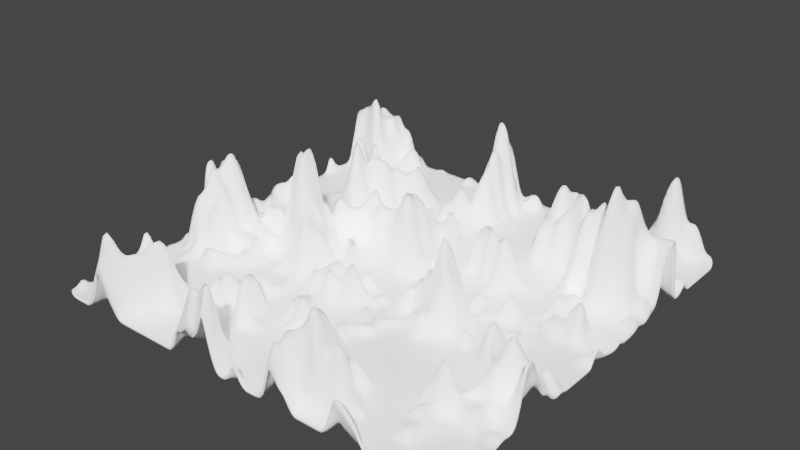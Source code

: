 # Source: landshaft_new.blend  (saved by Blender 3.4.6; exported with 4.5.12 LTS)
import bpy
from mathutils import Matrix  # noqa: F401  (used for matrix-valued properties, if any)

bpy.ops.wm.read_factory_settings(use_empty=True)
scene = bpy.context.scene
scene.name = 'Scene'

# ---- collections
col_collection = bpy.data.collections.new('Collection'); scene.collection.children.link(col_collection)

# ---- materials (node trees are filled in below, after node groups)
mat_x = bpy.data.materials.new('Материал')
mat_x.use_transparent_shadow = False

# ---- node groups
ng_geometry_nodes = bpy.data.node_groups.new('Geometry Nodes', 'GeometryNodeTree')
_s = ng_geometry_nodes.interface.new_socket(name='Geometry', in_out='OUTPUT', socket_type='NodeSocketGeometry')
_s = ng_geometry_nodes.interface.new_socket(name='Мап шума', in_out='OUTPUT', socket_type='NodeSocketFloat')
_s = ng_geometry_nodes.interface.new_socket(name='Мап шума верх', in_out='OUTPUT', socket_type='NodeSocketFloat')
_s = ng_geometry_nodes.interface.new_socket(name='Geometry', in_out='INPUT', socket_type='NodeSocketGeometry')
ng_geometry_nodes.is_modifier = True
_N = ng_geometry_nodes.nodes; _L = ng_geometry_nodes.links
n0 = _N.new('ShaderNodeVectorMath'); n0.name = 'Векторная математика'; n0.location = (191, 18)
n0.operation = 'SCALE'
n1 = _N.new('NodeGroupInput'); n1.name = 'Вход группы'; n1.location = (-912, 159)
n2 = _N.new('ShaderNodeMapRange'); n2.name = 'Отобразить диапазон'; n2.location = (-383, -67)
n2.width = 158
n2.interpolation_type = 'SMOOTHSTEP'
n2.inputs[1].default_value = 0.45
n3 = _N.new('GeometryNodeSetShadeSmooth'); n3.name = 'Set Shade Smooth'; n3.location = (596, 98)
n4 = _N.new('ShaderNodeMath'); n4.name = 'Математика'; n4.location = (-9, -183)
n4.operation = 'MULTIPLY'
n4.inputs[1].default_value = 20.0
n5 = _N.new('GeometryNodeSetPosition'); n5.name = 'Set Position'; n5.location = (411, 114)
n6 = _N.new('ShaderNodeMath'); n6.name = 'Математика.002'; n6.location = (395, -366)
n6.operation = 'LESS_THAN'
n6.inputs[1].default_value = 7.4
n7 = _N.new('ShaderNodeMath'); n7.name = 'Математика.001'; n7.location = (395, -186)
n7.operation = 'GREATER_THAN'
n7.inputs[1].default_value = 1.0
n8 = _N.new('NodeGroupOutput'); n8.name = 'Выход группы'; n8.location = (835, -240)
n9 = _N.new('GeometryNodeSubdivisionSurface'); n9.name = 'Подразделение поверхности'; n9.location = (-711, 220)
n9.width = 199
n9.inputs[1].default_value = 3
n9.inputs[4].default_value = False
n10 = _N.new('GeometryNodeInputNormal'); n10.name = 'Нормаль'; n10.location = (-376, 47)
n10.legacy_corner_normals = True
n11 = _N.new('ShaderNodeTexNoise'); n11.name = 'Текстура шума'; n11.location = (-923, -62)
n11.noise_dimensions = '2D'
n11.inputs[2].default_value = 0.11
n12 = _N.new('ShaderNodeValToRGB'); n12.name = 'Градиентная карта'; n12.location = (-703, -64)
while len(n12.color_ramp.elements) > 1: n12.color_ramp.elements.remove(n12.color_ramp.elements[-1])
n12.color_ramp.elements[0].position = 0.0; n12.color_ramp.elements[0].color = (0.0, 0.0, 0.0, 1.0)
_e = n12.color_ramp.elements.new(1.0); _e.color = (1.0, 1.0, 1.0, 1.0)
_L.new(n3.outputs[0], n8.inputs[0])
_L.new(n0.outputs[0], n5.inputs[3])
_L.new(n4.outputs[0], n0.inputs[3])
_L.new(n10.outputs[0], n0.inputs[0])
_L.new(n1.outputs[0], n9.inputs[0])
_L.new(n5.outputs[0], n3.inputs[0])
_L.new(n2.outputs[0], n4.inputs[0])
_L.new(n4.outputs[0], n7.inputs[0])
_L.new(n4.outputs[0], n6.inputs[0])
_L.new(n6.outputs[0], n8.inputs[2])
_L.new(n7.outputs[0], n8.inputs[1])
_L.new(n9.outputs[0], n5.inputs[0])
_L.new(n12.outputs[0], n2.inputs[0])
_L.new(n11.outputs[0], n12.inputs[0])
n8.is_active_output = True

# ---- material node trees
mat_x.use_nodes = True; mat_x.node_tree.nodes.clear()
_N = mat_x.node_tree.nodes; _L = mat_x.node_tree.links
n0 = _N.new('ShaderNodeAttribute'); n0.name = 'Атрибут.001'; n0.location = (-2691, 964)
n0.attribute_name = 'Map'
n1 = _N.new('ShaderNodeBsdfPrincipled'); n1.name = 'Principled BSDF.002'; n1.location = (-2641, 640)
n1.distribution = 'GGX'
n1.subsurface_method = 'RANDOM_WALK_SKIN'
n1.inputs[0].default_value = (1.0, 1.0, 1.0, 1.0)
n1.inputs[3].default_value = 1.45
n1.inputs[27].default_value = (0.0, 0.0, 0.0, 1.0)
n1.inputs[28].default_value = 1.0
n2 = _N.new('ShaderNodeValToRGB'); n2.name = 'Градиентная карта.001'; n2.location = (-2406, 977)
while len(n2.color_ramp.elements) > 1: n2.color_ramp.elements.remove(n2.color_ramp.elements[-1])
n2.color_ramp.elements[0].position = 0.15; n2.color_ramp.elements[0].color = (0.0, 0.0, 0.0, 1.0)
_e = n2.color_ramp.elements.new(0.3727); _e.color = (1.0, 1.0, 1.0, 1.0)
n3 = _N.new('ShaderNodeMixShader'); n3.name = 'Микс-шейдер.001'; n3.location = (-2011, 747)
n4 = _N.new('ShaderNodeBsdfPrincipled'); n4.name = 'Principled BSDF'; n4.location = (-374, 95)
n4.distribution = 'GGX'
n4.subsurface_method = 'RANDOM_WALK_SKIN'
n4.inputs[3].default_value = 1.45
n4.inputs[27].default_value = (0.0, 0.0, 0.0, 1.0)
n4.inputs[28].default_value = 1.0
n5 = _N.new('ShaderNodeBsdfPrincipled'); n5.name = 'Principled BSDF.001'; n5.location = (-32, 31)
n5.distribution = 'GGX'
n5.subsurface_method = 'RANDOM_WALK_SKIN'
n5.inputs[0].default_value = (0.09765, 0.09135, 0.09919, 1.0)
n5.inputs[3].default_value = 1.45
n5.inputs[27].default_value = (0.0, 0.0, 0.0, 1.0)
n5.inputs[28].default_value = 1.0
n6 = _N.new('ShaderNodeMixShader'); n6.name = 'Микс-шейдер'; n6.location = (1822, 377)
n7 = _N.new('ShaderNodeTexGradient'); n7.name = 'Текстура градиента'; n7.location = (947, 448)
n7.gradient_type = 'EASING'
n8 = _N.new('ShaderNodeBrightContrast'); n8.name = 'Яркость/контраст'; n8.location = (726, 435)
n8.inputs[1].default_value = 1.0
n8.inputs[2].default_value = 4.0
n9 = _N.new('ShaderNodeGamma'); n9.name = 'Гамма'; n9.location = (506, 437)
n9.inputs[1].default_value = 1.5
n10 = _N.new('ShaderNodeAttribute'); n10.name = 'Атрибут'; n10.location = (241, 484)
n10.attribute_name = 'Map'
n11 = _N.new('ShaderNodeValToRGB'); n11.name = 'Градиентная карта'; n11.location = (1176, 549)
while len(n11.color_ramp.elements) > 1: n11.color_ramp.elements.remove(n11.color_ramp.elements[-1])
n11.color_ramp.elements[0].position = 0.2091; n11.color_ramp.elements[0].color = (0.0, 0.0, 0.0, 1.0)
_e = n11.color_ramp.elements.new(0.7682); _e.color = (1.0, 1.0, 1.0, 1.0)
n12 = _N.new('ShaderNodeBsdfPrincipled'); n12.name = 'Principled BSDF.003'; n12.location = (603, -512)
n12.distribution = 'GGX'
n12.subsurface_method = 'RANDOM_WALK_SKIN'
n12.inputs[0].default_value = (0.8701, 0.8701, 0.8701, 1.0)
n12.inputs[3].default_value = 1.45
n12.inputs[27].default_value = (0.0, 0.0, 0.0, 1.0)
n12.inputs[28].default_value = 1.0
n13 = _N.new('ShaderNodeBsdfPrincipled'); n13.name = 'Principled BSDF.004'; n13.location = (945, -576)
n13.distribution = 'GGX'
n13.subsurface_method = 'RANDOM_WALK_SKIN'
n13.inputs[0].default_value = (0.0, 0.0, 0.0, 1.0)
n13.inputs[3].default_value = 1.45
n13.inputs[27].default_value = (0.0, 0.0, 0.0, 1.0)
n13.inputs[28].default_value = 1.0
n14 = _N.new('ShaderNodeTexGradient'); n14.name = 'Текстура градиента.001'; n14.location = (1925, -159)
n14.gradient_type = 'EASING'
n15 = _N.new('ShaderNodeBrightContrast'); n15.name = 'Яркость/контраст.001'; n15.location = (1703, -172)
n15.inputs[1].default_value = 1.0
n15.inputs[2].default_value = 2.0
n16 = _N.new('ShaderNodeGamma'); n16.name = 'Гамма.001'; n16.location = (1483, -170)
n16.inputs[1].default_value = 3.0
n17 = _N.new('ShaderNodeAttribute'); n17.name = 'Атрибут.002'; n17.location = (1218, -122)
n17.attribute_name = 'Map2'
n18 = _N.new('ShaderNodeValToRGB'); n18.name = 'Градиентная карта.002'; n18.location = (2154, -58)
while len(n18.color_ramp.elements) > 1: n18.color_ramp.elements.remove(n18.color_ramp.elements[-1])
n18.color_ramp.elements[0].position = 0.2182; n18.color_ramp.elements[0].color = (0.0, 0.0, 0.0, 1.0)
_e = n18.color_ramp.elements.new(0.7636); _e.color = (1.0, 1.0, 1.0, 1.0)
n19 = _N.new('ShaderNodeAddShader'); n19.name = 'Добавляющий шейдер'; n19.location = (2830, 337)
n20 = _N.new('ShaderNodeOutputMaterial'); n20.name = 'Material Output'; n20.location = (3105, 366)
n21 = _N.new('ShaderNodeMixShader'); n21.name = 'Микс-шейдер.002'; n21.location = (2601, -265)
_L.new(n4.outputs[0], n6.inputs[1])
_L.new(n5.outputs[0], n6.inputs[2])
_L.new(n1.outputs[0], n3.inputs[1])
_L.new(n2.outputs[0], n3.inputs[0])
_L.new(n0.outputs[0], n2.inputs[0])
_L.new(n7.outputs[0], n11.inputs[0])
_L.new(n8.outputs[0], n7.inputs[0])
_L.new(n9.outputs[0], n8.inputs[0])
_L.new(n10.outputs[0], n9.inputs[0])
_L.new(n11.outputs[0], n6.inputs[0])
_L.new(n6.outputs[0], n19.inputs[0])
_L.new(n19.outputs[0], n20.inputs[0])
_L.new(n12.outputs[0], n21.inputs[1])
_L.new(n13.outputs[0], n21.inputs[2])
_L.new(n14.outputs[0], n18.inputs[0])
_L.new(n15.outputs[0], n14.inputs[0])
_L.new(n16.outputs[0], n15.inputs[0])
_L.new(n17.outputs[0], n16.inputs[0])
_L.new(n18.outputs[0], n21.inputs[0])
_L.new(n21.outputs[0], n19.inputs[1])
n20.is_active_output = True

# ---- world
world_world = bpy.data.worlds.new('World'); scene.world = world_world
world_world.use_nodes = True; world_world.node_tree.nodes.clear()
_N = world_world.node_tree.nodes; _L = world_world.node_tree.links
n0 = _N.new('ShaderNodeOutputWorld'); n0.name = 'World Output'; n0.location = (300, 300)
n1 = _N.new('ShaderNodeBackground'); n1.name = 'Background'; n1.location = (10, 300)
n1.inputs[0].default_value = (0.05088, 0.05088, 0.05088, 1.0)
_L.new(n1.outputs[0], n0.inputs[0])
n0.is_active_output = True
world_world.color = (0.05088, 0.05088, 0.05088)
world_world.use_sun_shadow = False
world_world.sun_shadow_jitter_overblur = 0.0

# ---- meshes
me_x = bpy.data.meshes.new('Сетка')
me_x.from_pydata([(-27.71, -27.71, 0.0), (-22.17, -27.71, 0.0), (-16.63, -27.71, 0.0), (-11.08, -27.71, 0.0), (-5.542, -27.71, 0.0), (0.0, -27.71, 0.0), (5.542, -27.71, 0.0), (11.08, -27.71, 0.0), (16.63, -27.71, 0.0), (22.17, -27.71, 0.0), (27.71, -27.71, 0.0), (-27.71, -22.17, 0.0), (-22.17, -22.17, 0.0), (-16.63, -22.17, 0.0), (-11.08, -22.17, 0.0), (-5.542, -22.17, 0.0), (0.0, -22.17, 0.0), (5.542, -22.17, 0.0), (11.08, -22.17, 0.0), (16.63, -22.17, 0.0), (22.17, -22.17, 0.0), (27.71, -22.17, 0.0), (-27.71, -16.63, 0.0), (-22.17, -16.63, 0.0), (-16.63, -16.63, 0.0), (-11.08, -16.63, 0.0), (-5.542, -16.63, 0.0), (0.0, -16.63, 0.0), (5.542, -16.63, 0.0), (11.08, -16.63, 0.0), (16.63, -16.63, 0.0), (22.17, -16.63, 0.0), (27.71, -16.63, 0.0), (-27.71, -11.08, 0.0), (-22.17, -11.08, 0.0), (-16.63, -11.08, 0.0), (-11.08, -11.08, 0.0), (-5.542, -11.08, 0.0), (0.0, -11.08, 0.0), (5.542, -11.08, 0.0), (11.08, -11.08, 0.0), (16.63, -11.08, 0.0), (22.17, -11.08, 0.0), (27.71, -11.08, 0.0), (-27.71, -5.542, 0.0), (-22.17, -5.542, 0.0), (-16.63, -5.542, 0.0), (-11.08, -5.542, 0.0), (-5.542, -5.542, 0.0), (0.0, -5.542, 0.0), (5.542, -5.542, 0.0), (11.08, -5.542, 0.0), (16.63, -5.542, 0.0), (22.17, -5.542, 0.0), (27.71, -5.542, 0.0), (-27.71, 0.0, 0.0), (-22.17, 0.0, 0.0), (-16.63, 0.0, 0.0), (-11.08, 0.0, 0.0), (-5.542, 0.0, 0.0), (0.0, 0.0, 0.0), (5.542, 0.0, 0.0), (11.08, 0.0, 0.0), (16.63, 0.0, 0.0), (22.17, 0.0, 0.0), (27.71, 0.0, 0.0), (-27.71, 5.542, 0.0), (-22.17, 5.542, 0.0), (-16.63, 5.542, 0.0), (-11.08, 5.542, 0.0), (-5.542, 5.542, 0.0), (0.0, 5.542, 0.0), (5.542, 5.542, 0.0), (11.08, 5.542, 0.0), (16.63, 5.542, 0.0), (22.17, 5.542, 0.0), (27.71, 5.542, 0.0), (-27.71, 11.08, 0.0), (-22.17, 11.08, 0.0), (-16.63, 11.08, 0.0), (-11.08, 11.08, 0.0), (-5.542, 11.08, 0.0), (0.0, 11.08, 0.0), (5.542, 11.08, 0.0), (11.08, 11.08, 0.0), (16.63, 11.08, 0.0), (22.17, 11.08, 0.0), (27.71, 11.08, 0.0), (-27.71, 16.63, 0.0), (-22.17, 16.63, 0.0), (-16.63, 16.63, 0.0), (-11.08, 16.63, 0.0), (-5.542, 16.63, 0.0), (0.0, 16.63, 0.0), (5.542, 16.63, 0.0), (11.08, 16.63, 0.0), (16.63, 16.63, 0.0), (22.17, 16.63, 0.0), (27.71, 16.63, 0.0), (-27.71, 22.17, 0.0), (-22.17, 22.17, 0.0), (-16.63, 22.17, 0.0), (-11.08, 22.17, 0.0), (-5.542, 22.17, 0.0), (0.0, 22.17, 0.0), (5.542, 22.17, 0.0), (11.08, 22.17, 0.0), (16.63, 22.17, 0.0), (22.17, 22.17, 0.0), (27.71, 22.17, 0.0), (-27.71, 27.71, 0.0), (-22.17, 27.71, 0.0), (-16.63, 27.71, 0.0), (-11.08, 27.71, 0.0), (-5.542, 27.71, 0.0), (0.0, 27.71, 0.0), (5.542, 27.71, 0.0), (11.08, 27.71, 0.0), (16.63, 27.71, 0.0), (22.17, 27.71, 0.0), (27.71, 27.71, 0.0), (-27.71, 2.771, 0.0), (-22.17, 2.771, 0.0), (-16.63, 2.771, 0.0), (-11.08, 2.771, 0.0), (-5.542, 2.771, 0.0), (0.0, 2.771, 0.0), (5.542, 2.771, 0.0), (11.08, 2.771, 0.0), (16.63, 2.771, 0.0), (22.17, 2.771, 0.0), (27.71, 2.771, 0.0), (-27.71, -2.771, 0.0), (-22.17, -2.771, 0.0), (-16.63, -2.771, 0.0), (-11.08, -2.771, 0.0), (-5.542, -2.771, 0.0), (0.0, -2.771, 0.0), (5.542, -2.771, 0.0), (11.08, -2.771, 0.0), (16.63, -2.771, 0.0), (22.17, -2.771, 0.0), (27.71, -2.771, 0.0), (-27.71, -8.313, 0.0), (-22.17, -8.313, 0.0), (-16.63, -8.313, 0.0), (-11.08, -8.313, 0.0), (-5.542, -8.313, 0.0), (0.0, -8.313, 0.0), (5.542, -8.313, 0.0), (11.08, -8.313, 0.0), (16.63, -8.313, 0.0), (22.17, -8.313, 0.0), (27.71, -8.313, 0.0), (-27.71, -13.86, 0.0), (-22.17, -13.86, 0.0), (-16.63, -13.86, 0.0), (-11.08, -13.86, 0.0), (-5.542, -13.86, 0.0), (0.0, -13.86, 0.0), (5.542, -13.86, 0.0), (11.08, -13.86, 0.0), (16.63, -13.86, 0.0), (22.17, -13.86, 0.0), (27.71, -13.86, 0.0), (-27.71, -19.4, 0.0), (-22.17, -19.4, 0.0), (-16.63, -19.4, 0.0), (-11.08, -19.4, 0.0), (-5.542, -19.4, 0.0), (0.0, -19.4, 0.0), (5.542, -19.4, 0.0), (11.08, -19.4, 0.0), (16.63, -19.4, 0.0), (22.17, -19.4, 0.0), (27.71, -19.4, 0.0), (-27.71, -24.94, 0.0), (-22.17, -24.94, 0.0), (-16.63, -24.94, 0.0), (-11.08, -24.94, 0.0), (-5.542, -24.94, 0.0), (0.0, -24.94, 0.0), (5.542, -24.94, 0.0), (11.08, -24.94, 0.0), (16.63, -24.94, 0.0), (22.17, -24.94, 0.0), (27.71, -24.94, 0.0), (-27.71, 8.313, 0.0), (-22.17, 8.313, 0.0), (-16.63, 8.313, 0.0), (-11.08, 8.313, 0.0), (-5.542, 8.313, 0.0), (0.0, 8.313, 0.0), (5.542, 8.313, 0.0), (11.08, 8.313, 0.0), (16.63, 8.313, 0.0), (22.17, 8.313, 0.0), (27.71, 8.313, 0.0), (-27.71, 13.86, 0.0), (-22.17, 13.86, 0.0), (-16.63, 13.86, 0.0), (-11.08, 13.86, 0.0), (-5.542, 13.86, 0.0), (0.0, 13.86, 0.0), (5.542, 13.86, 0.0), (11.08, 13.86, 0.0), (16.63, 13.86, 0.0), (22.17, 13.86, 0.0), (27.71, 13.86, 0.0), (-27.71, 19.39, 0.0), (-22.17, 19.39, 0.0), (-16.63, 19.39, 0.0), (-11.08, 19.39, 0.0), (-5.542, 19.39, 0.0), (0.0, 19.39, 0.0), (5.542, 19.39, 0.0), (11.08, 19.39, 0.0), (16.63, 19.39, 0.0), (22.17, 19.39, 0.0), (27.71, 19.39, 0.0), (-27.71, 24.94, 0.0), (-22.17, 24.94, 0.0), (-16.63, 24.94, 0.0), (-11.08, 24.94, 0.0), (-5.542, 24.94, 0.0), (0.0, 24.94, 0.0), (5.542, 24.94, 0.0), (11.08, 24.94, 0.0), (16.63, 24.94, 0.0), (22.17, 24.94, 0.0), (27.71, 24.94, 0.0), (24.94, -27.71, 0.0), (24.94, -22.17, 0.0), (24.94, -16.63, 0.0), (24.94, -11.08, 0.0), (24.94, -5.542, 0.0), (24.94, 0.0, 0.0), (24.94, 5.542, 0.0), (24.94, 11.08, 0.0), (24.94, 16.63, 0.0), (24.94, 22.17, 0.0), (24.94, 27.71, 0.0), (24.94, 2.771, 0.0), (24.94, -2.771, 0.0), (24.94, -8.313, 0.0), (24.94, -13.86, 0.0), (24.94, -19.4, 0.0), (24.94, -24.94, 0.0), (24.94, 8.313, 0.0), (24.94, 13.86, 0.0), (24.94, 19.39, 0.0), (24.94, 24.94, 0.0), (19.4, -27.71, 0.0), (19.4, -22.17, 0.0), (19.4, -16.63, 0.0), (19.4, -11.08, 0.0), (19.4, -5.542, 0.0), (19.4, 0.0, 0.0), (19.4, 5.542, 0.0), (19.4, 11.08, 0.0), (19.4, 16.63, 0.0), (19.4, 22.17, 0.0), (19.4, 27.71, 0.0), (19.4, 2.771, 0.0), (19.4, -2.771, 0.0), (19.4, -8.313, 0.0), (19.4, -13.86, 0.0), (19.4, -19.4, 0.0), (19.4, -24.94, 0.0), (19.4, 8.313, 0.0), (19.4, 13.86, 0.0), (19.4, 19.39, 0.0), (19.4, 24.94, 0.0), (13.86, -27.71, 0.0), (13.86, -22.17, 0.0), (13.86, -16.63, 0.0), (13.86, -11.08, 0.0), (13.86, -5.542, 0.0), (13.86, 0.0, 0.0), (13.86, 5.542, 0.0), (13.86, 11.08, 0.0), (13.86, 16.63, 0.0), (13.86, 22.17, 0.0), (13.86, 27.71, 0.0), (13.86, 2.771, 0.0), (13.86, -2.771, 0.0), (13.86, -8.313, 0.0), (13.86, -13.86, 0.0), (13.86, -19.4, 0.0), (13.86, -24.94, 0.0), (13.86, 8.313, 0.0), (13.86, 13.86, 0.0), (13.86, 19.39, 0.0), (13.86, 24.94, 0.0), (8.313, -27.71, 0.0), (8.313, -22.17, 0.0), (8.313, -16.63, 0.0), (8.313, -11.08, 0.0), (8.313, -5.542, 0.0), (8.313, 0.0, 0.0), (8.313, 5.542, 0.0), (8.313, 11.08, 0.0), (8.313, 16.63, 0.0), (8.313, 22.17, 0.0), (8.313, 27.71, 0.0), (8.313, 2.771, 0.0), (8.313, -2.771, 0.0), (8.313, -8.313, 0.0), (8.313, -13.86, 0.0), (8.313, -19.4, 0.0), (8.313, -24.94, 0.0), (8.313, 8.313, 0.0), (8.313, 13.86, 0.0), (8.313, 19.39, 0.0), (8.313, 24.94, 0.0), (2.771, -27.71, 0.0), (2.771, -22.17, 0.0), (2.771, -16.63, 0.0), (2.771, -11.08, 0.0), (2.771, -5.542, 0.0), (2.771, 0.0, 0.0), (2.771, 5.542, 0.0), (2.771, 11.08, 0.0), (2.771, 16.63, 0.0), (2.771, 22.17, 0.0), (2.771, 27.71, 0.0), (2.771, 2.771, 0.0), (2.771, -2.771, 0.0), (2.771, -8.313, 0.0), (2.771, -13.86, 0.0), (2.771, -19.4, 0.0), (2.771, -24.94, 0.0), (2.771, 8.313, 0.0), (2.771, 13.86, 0.0), (2.771, 19.39, 0.0), (2.771, 24.94, 0.0), (-2.685, -27.71, 0.0), (-2.685, -22.17, 0.0), (-2.685, -16.63, 0.0), (-2.685, -11.08, 0.0), (-2.685, -5.542, 0.0), (-2.685, 0.0, 0.0), (-2.685, 5.542, 0.0), (-2.685, 11.08, 0.0), (-2.685, 16.63, 0.0), (-2.685, 22.17, 0.0), (-2.685, 27.71, 0.0), (-2.685, 2.771, 0.0), (-2.685, -2.771, 0.0), (-2.685, -8.313, 0.0), (-2.685, -13.86, 0.0), (-2.685, -19.4, 0.0), (-2.685, -24.94, 0.0), (-2.685, 8.313, 0.0), (-2.685, 13.86, 0.0), (-2.685, 19.39, 0.0), (-2.685, 24.94, 0.0), (-8.313, -27.71, 0.0), (-8.313, -22.17, 0.0), (-8.313, -16.63, 0.0), (-8.313, -11.08, 0.0), (-8.313, -5.542, 0.0), (-8.313, 0.0, 0.0), (-8.313, 5.542, 0.0), (-8.313, 11.08, 0.0), (-8.313, 16.63, 0.0), (-8.313, 22.17, 0.0), (-8.313, 27.71, 0.0), (-8.313, 2.771, 0.0), (-8.313, -2.771, 0.0), (-8.313, -8.313, 0.0), (-8.313, -13.86, 0.0), (-8.313, -19.4, 0.0), (-8.313, -24.94, 0.0), (-8.313, 8.313, 0.0), (-8.313, 13.86, 0.0), (-8.313, 19.39, 0.0), (-8.313, 24.94, 0.0), (-13.86, -27.71, 0.0), (-13.86, -22.17, 0.0), (-13.86, -16.63, 0.0), (-13.86, -11.08, 0.0), (-13.86, -5.542, 0.0), (-13.86, 0.0, 0.0), (-13.86, 5.542, 0.0), (-13.86, 11.08, 0.0), (-13.86, 16.63, 0.0), (-13.86, 22.17, 0.0), (-13.86, 27.71, 0.0), (-13.86, 2.771, 0.0), (-13.86, -2.771, 0.0), (-13.86, -8.313, 0.0), (-13.86, -13.86, 0.0), (-13.86, -19.4, 0.0), (-13.86, -24.94, 0.0), (-13.86, 8.313, 0.0), (-13.86, 13.86, 0.0), (-13.86, 19.39, 0.0), (-13.86, 24.94, 0.0), (-19.4, -27.71, 0.0), (-19.4, -22.17, 0.0), (-19.4, -16.63, 0.0), (-19.4, -11.08, 0.0), (-19.4, -5.542, 0.0), (-19.4, 0.0, 0.0), (-19.4, 5.542, 0.0), (-19.4, 11.08, 0.0), (-19.4, 16.63, 0.0), (-19.4, 22.17, 0.0), (-19.4, 27.71, 0.0), (-19.4, 2.771, 0.0), (-19.4, -2.771, 0.0), (-19.4, -8.313, 0.0), (-19.4, -13.86, 0.0), (-19.4, -19.4, 0.0), (-19.4, -24.94, 0.0), (-19.4, 8.313, 0.0), (-19.4, 13.86, 0.0), (-19.4, 19.39, 0.0), (-19.4, 24.94, 0.0), (-24.94, -27.71, 0.0), (-24.94, -22.17, 0.0), (-24.94, -16.63, 0.0), (-24.94, -11.08, 0.0), (-24.94, -5.542, 0.0), (-24.94, 0.0, 0.0), (-24.94, 5.542, 0.0), (-24.94, 11.08, 0.0), (-24.94, 16.63, 0.0), (-24.94, 22.17, 0.0), (-24.94, 27.71, 0.0), (-24.94, 2.771, 0.0), (-24.94, -2.771, 0.0), (-24.94, -8.313, 0.0), (-24.94, -13.86, 0.0), (-24.94, -19.4, 0.0), (-24.94, -24.94, 0.0), (-24.94, 8.313, 0.0), (-24.94, 13.86, 0.0), (-24.94, 19.39, 0.0), (-24.94, 24.94, 0.0)], [], [(436, 177, 12, 421), (415, 178, 13, 400), (394, 179, 14, 379), (373, 180, 15, 358), (352, 181, 16, 337), (331, 182, 17, 316), (310, 183, 18, 295), (289, 184, 19, 274), (268, 185, 20, 253), (247, 186, 21, 232), (435, 166, 23, 422), (414, 167, 24, 401), (393, 168, 25, 380), (372, 169, 26, 359), (351, 170, 27, 338), (330, 171, 28, 317), (309, 172, 29, 296), (288, 173, 30, 275), (267, 174, 31, 254), (246, 175, 32, 233), (434, 155, 34, 423), (413, 156, 35, 402), (392, 157, 36, 381), (371, 158, 37, 360), (350, 159, 38, 339), (329, 160, 39, 318), (308, 161, 40, 297), (287, 162, 41, 276), (266, 163, 42, 255), (245, 164, 43, 234), (433, 144, 45, 424), (412, 145, 46, 403), (391, 146, 47, 382), (370, 147, 48, 361), (349, 148, 49, 340), (328, 149, 50, 319), (307, 150, 51, 298), (286, 151, 52, 277), (265, 152, 53, 256), (244, 153, 54, 235), (432, 133, 56, 425), (411, 134, 57, 404), (390, 135, 58, 383), (369, 136, 59, 362), (348, 137, 60, 341), (327, 138, 61, 320), (306, 139, 62, 299), (285, 140, 63, 278), (264, 141, 64, 257), (243, 142, 65, 236), (431, 122, 67, 426), (410, 123, 68, 405), (389, 124, 69, 384), (368, 125, 70, 363), (347, 126, 71, 342), (326, 127, 72, 321), (305, 128, 73, 300), (284, 129, 74, 279), (263, 130, 75, 258), (242, 131, 76, 237), (437, 188, 78, 427), (416, 189, 79, 406), (395, 190, 80, 385), (374, 191, 81, 364), (353, 192, 82, 343), (332, 193, 83, 322), (311, 194, 84, 301), (290, 195, 85, 280), (269, 196, 86, 259), (248, 197, 87, 238), (438, 199, 89, 428), (417, 200, 90, 407), (396, 201, 91, 386), (375, 202, 92, 365), (354, 203, 93, 344), (333, 204, 94, 323), (312, 205, 95, 302), (291, 206, 96, 281), (270, 207, 97, 260), (249, 208, 98, 239), (439, 210, 100, 429), (418, 211, 101, 408), (397, 212, 102, 387), (376, 213, 103, 366), (355, 214, 104, 345), (334, 215, 105, 324), (313, 216, 106, 303), (292, 217, 107, 282), (271, 218, 108, 261), (250, 219, 109, 240), (440, 221, 111, 430), (419, 222, 112, 409), (398, 223, 113, 388), (377, 224, 114, 367), (356, 225, 115, 346), (335, 226, 116, 325), (314, 227, 117, 304), (293, 228, 118, 283), (272, 229, 119, 262), (251, 230, 120, 241), (236, 65, 131, 242), (257, 64, 130, 263), (278, 63, 129, 284), (299, 62, 128, 305), (320, 61, 127, 326), (341, 60, 126, 347), (362, 59, 125, 368), (383, 58, 124, 389), (404, 57, 123, 410), (425, 56, 122, 431), (235, 54, 142, 243), (256, 53, 141, 264), (277, 52, 140, 285), (298, 51, 139, 306), (319, 50, 138, 327), (340, 49, 137, 348), (361, 48, 136, 369), (382, 47, 135, 390), (403, 46, 134, 411), (424, 45, 133, 432), (234, 43, 153, 244), (255, 42, 152, 265), (276, 41, 151, 286), (297, 40, 150, 307), (318, 39, 149, 328), (339, 38, 148, 349), (360, 37, 147, 370), (381, 36, 146, 391), (402, 35, 145, 412), (423, 34, 144, 433), (233, 32, 164, 245), (254, 31, 163, 266), (275, 30, 162, 287), (296, 29, 161, 308), (317, 28, 160, 329), (338, 27, 159, 350), (359, 26, 158, 371), (380, 25, 157, 392), (401, 24, 156, 413), (422, 23, 155, 434), (232, 21, 175, 246), (253, 20, 174, 267), (274, 19, 173, 288), (295, 18, 172, 309), (316, 17, 171, 330), (337, 16, 170, 351), (358, 15, 169, 372), (379, 14, 168, 393), (400, 13, 167, 414), (421, 12, 166, 435), (231, 10, 186, 247), (252, 9, 185, 268), (273, 8, 184, 289), (294, 7, 183, 310), (315, 6, 182, 331), (336, 5, 181, 352), (357, 4, 180, 373), (378, 3, 179, 394), (399, 2, 178, 415), (420, 1, 177, 436), (237, 76, 197, 248), (258, 75, 196, 269), (279, 74, 195, 290), (300, 73, 194, 311), (321, 72, 193, 332), (342, 71, 192, 353), (363, 70, 191, 374), (384, 69, 190, 395), (405, 68, 189, 416), (426, 67, 188, 437), (238, 87, 208, 249), (259, 86, 207, 270), (280, 85, 206, 291), (301, 84, 205, 312), (322, 83, 204, 333), (343, 82, 203, 354), (364, 81, 202, 375), (385, 80, 201, 396), (406, 79, 200, 417), (427, 78, 199, 438), (239, 98, 219, 250), (260, 97, 218, 271), (281, 96, 217, 292), (302, 95, 216, 313), (323, 94, 215, 334), (344, 93, 214, 355), (365, 92, 213, 376), (386, 91, 212, 397), (407, 90, 211, 418), (428, 89, 210, 439), (240, 109, 230, 251), (261, 108, 229, 272), (282, 107, 228, 293), (303, 106, 227, 314), (324, 105, 226, 335), (345, 104, 225, 356), (366, 103, 224, 377), (387, 102, 223, 398), (408, 101, 222, 419), (429, 100, 221, 440), (108, 240, 251, 229), (97, 239, 250, 218), (86, 238, 249, 207), (75, 237, 248, 196), (9, 231, 247, 185), (20, 232, 246, 174), (31, 233, 245, 163), (42, 234, 244, 152), (53, 235, 243, 141), (64, 236, 242, 130), (229, 251, 241, 119), (218, 250, 240, 108), (207, 249, 239, 97), (196, 248, 238, 86), (130, 242, 237, 75), (141, 243, 236, 64), (152, 244, 235, 53), (163, 245, 234, 42), (174, 246, 233, 31), (185, 247, 232, 20), (107, 261, 272, 228), (96, 260, 271, 217), (85, 259, 270, 206), (74, 258, 269, 195), (8, 252, 268, 184), (19, 253, 267, 173), (30, 254, 266, 162), (41, 255, 265, 151), (52, 256, 264, 140), (63, 257, 263, 129), (228, 272, 262, 118), (217, 271, 261, 107), (206, 270, 260, 96), (195, 269, 259, 85), (129, 263, 258, 74), (140, 264, 257, 63), (151, 265, 256, 52), (162, 266, 255, 41), (173, 267, 254, 30), (184, 268, 253, 19), (106, 282, 293, 227), (95, 281, 292, 216), (84, 280, 291, 205), (73, 279, 290, 194), (7, 273, 289, 183), (18, 274, 288, 172), (29, 275, 287, 161), (40, 276, 286, 150), (51, 277, 285, 139), (62, 278, 284, 128), (227, 293, 283, 117), (216, 292, 282, 106), (205, 291, 281, 95), (194, 290, 280, 84), (128, 284, 279, 73), (139, 285, 278, 62), (150, 286, 277, 51), (161, 287, 276, 40), (172, 288, 275, 29), (183, 289, 274, 18), (105, 303, 314, 226), (94, 302, 313, 215), (83, 301, 312, 204), (72, 300, 311, 193), (6, 294, 310, 182), (17, 295, 309, 171), (28, 296, 308, 160), (39, 297, 307, 149), (50, 298, 306, 138), (61, 299, 305, 127), (226, 314, 304, 116), (215, 313, 303, 105), (204, 312, 302, 94), (193, 311, 301, 83), (127, 305, 300, 72), (138, 306, 299, 61), (149, 307, 298, 50), (160, 308, 297, 39), (171, 309, 296, 28), (182, 310, 295, 17), (104, 324, 335, 225), (93, 323, 334, 214), (82, 322, 333, 203), (71, 321, 332, 192), (5, 315, 331, 181), (16, 316, 330, 170), (27, 317, 329, 159), (38, 318, 328, 148), (49, 319, 327, 137), (60, 320, 326, 126), (225, 335, 325, 115), (214, 334, 324, 104), (203, 333, 323, 93), (192, 332, 322, 82), (126, 326, 321, 71), (137, 327, 320, 60), (148, 328, 319, 49), (159, 329, 318, 38), (170, 330, 317, 27), (181, 331, 316, 16), (103, 345, 356, 224), (92, 344, 355, 213), (81, 343, 354, 202), (70, 342, 353, 191), (4, 336, 352, 180), (15, 337, 351, 169), (26, 338, 350, 158), (37, 339, 349, 147), (48, 340, 348, 136), (59, 341, 347, 125), (224, 356, 346, 114), (213, 355, 345, 103), (202, 354, 344, 92), (191, 353, 343, 81), (125, 347, 342, 70), (136, 348, 341, 59), (147, 349, 340, 48), (158, 350, 339, 37), (169, 351, 338, 26), (180, 352, 337, 15), (102, 366, 377, 223), (91, 365, 376, 212), (80, 364, 375, 201), (69, 363, 374, 190), (3, 357, 373, 179), (14, 358, 372, 168), (25, 359, 371, 157), (36, 360, 370, 146), (47, 361, 369, 135), (58, 362, 368, 124), (223, 377, 367, 113), (212, 376, 366, 102), (201, 375, 365, 91), (190, 374, 364, 80), (124, 368, 363, 69), (135, 369, 362, 58), (146, 370, 361, 47), (157, 371, 360, 36), (168, 372, 359, 25), (179, 373, 358, 14), (101, 387, 398, 222), (90, 386, 397, 211), (79, 385, 396, 200), (68, 384, 395, 189), (2, 378, 394, 178), (13, 379, 393, 167), (24, 380, 392, 156), (35, 381, 391, 145), (46, 382, 390, 134), (57, 383, 389, 123), (222, 398, 388, 112), (211, 397, 387, 101), (200, 396, 386, 90), (189, 395, 385, 79), (123, 389, 384, 68), (134, 390, 383, 57), (145, 391, 382, 46), (156, 392, 381, 35), (167, 393, 380, 24), (178, 394, 379, 13), (100, 408, 419, 221), (89, 407, 418, 210), (78, 406, 417, 199), (67, 405, 416, 188), (1, 399, 415, 177), (12, 400, 414, 166), (23, 401, 413, 155), (34, 402, 412, 144), (45, 403, 411, 133), (56, 404, 410, 122), (221, 419, 409, 111), (210, 418, 408, 100), (199, 417, 407, 89), (188, 416, 406, 78), (122, 410, 405, 67), (133, 411, 404, 56), (144, 412, 403, 45), (155, 413, 402, 34), (166, 414, 401, 23), (177, 415, 400, 12), (99, 429, 440, 220), (88, 428, 439, 209), (77, 427, 438, 198), (66, 426, 437, 187), (0, 420, 436, 176), (11, 421, 435, 165), (22, 422, 434, 154), (33, 423, 433, 143), (44, 424, 432, 132), (55, 425, 431, 121), (220, 440, 430, 110), (209, 439, 429, 99), (198, 438, 428, 88), (187, 437, 427, 77), (121, 431, 426, 66), (132, 432, 425, 55), (143, 433, 424, 44), (154, 434, 423, 33), (165, 435, 422, 22), (176, 436, 421, 11)])
_uv = me_x.uv_layers.new(name='UVКарта')
_uv.uv.foreach_set('vector', [0.05, 0.05, 0.1, 0.05, 0.1, 0.1, 0.05, 0.1, 0.15, 0.05, 0.2, 0.05, 0.2, 0.1, 0.15, 0.1, 0.25, 0.05, 0.3, 0.05, 0.3, 0.1, 0.25, 0.1, 0.35, 0.05, 0.4, 0.05, 0.4, 0.1, 0.35, 0.1, 0.4515, 0.05, 0.5, 0.05, 0.5, 0.1, 0.4515, 0.1, 0.55, 0.05, 0.6, 0.05, 0.6, 0.1, 0.55, 0.1, 0.65, 0.05, 0.7, 0.05, 0.7, 0.1, 0.65, 0.1, 0.75, 0.05, 0.8, 0.05, 0.8, 0.1, 0.75, 0.1, 0.85, 0.05, 0.9, 0.05, 0.9, 0.1, 0.85, 0.1, 0.95, 0.05, 1.0, 0.05, 1.0, 0.1, 0.95, 0.1, 0.05, 0.15, 0.1, 0.15, 0.1, 0.2, 0.05, 0.2, 0.15, 0.15, 0.2, 0.15, 0.2, 0.2, 0.15, 0.2, 0.25, 0.15, 0.3, 0.15, 0.3, 0.2, 0.25, 0.2, 0.35, 0.15, 0.4, 0.15, 0.4, 0.2, 0.35, 0.2, 0.4515, 0.15, 0.5, 0.15, 0.5, 0.2, 0.4515, 0.2, 0.55, 0.15, 0.6, 0.15, 0.6, 0.2, 0.55, 0.2, 0.65, 0.15, 0.7, 0.15, 0.7, 0.2, 0.65, 0.2, 0.75, 0.15, 0.8, 0.15, 0.8, 0.2, 0.75, 0.2, 0.85, 0.15, 0.9, 0.15, 0.9, 0.2, 0.85, 0.2, 0.95, 0.15, 1.0, 0.15, 1.0, 0.2, 0.95, 0.2, 0.05, 0.25, 0.1, 0.25, 0.1, 0.3, 0.05, 0.3, 0.15, 0.25, 0.2, 0.25, 0.2, 0.3, 0.15, 0.3, 0.25, 0.25, 0.3, 0.25, 0.3, 0.3, 0.25, 0.3, 0.35, 0.25, 0.4, 0.25, 0.4, 0.3, 0.35, 0.3, 0.4515, 0.25, 0.5, 0.25, 0.5, 0.3, 0.4515, 0.3, 0.55, 0.25, 0.6, 0.25, 0.6, 0.3, 0.55, 0.3, 0.65, 0.25, 0.7, 0.25, 0.7, 0.3, 0.65, 0.3, 0.75, 0.25, 0.8, 0.25, 0.8, 0.3, 0.75, 0.3, 0.85, 0.25, 0.9, 0.25, 0.9, 0.3, 0.85, 0.3, 0.95, 0.25, 1.0, 0.25, 1.0, 0.3, 0.95, 0.3, 0.05, 0.35, 0.1, 0.35, 0.1, 0.4, 0.05, 0.4, 0.15, 0.35, 0.2, 0.35, 0.2, 0.4, 0.15, 0.4, 0.25, 0.35, 0.3, 0.35, 0.3, 0.4, 0.25, 0.4, 0.35, 0.35, 0.4, 0.35, 0.4, 0.4, 0.35, 0.4, 0.4515, 0.35, 0.5, 0.35, 0.5, 0.4, 0.4515, 0.4, 0.55, 0.35, 0.6, 0.35, 0.6, 0.4, 0.55, 0.4, 0.65, 0.35, 0.7, 0.35, 0.7, 0.4, 0.65, 0.4, 0.75, 0.35, 0.8, 0.35, 0.8, 0.4, 0.75, 0.4, 0.85, 0.35, 0.9, 0.35, 0.9, 0.4, 0.85, 0.4, 0.95, 0.35, 1.0, 0.35, 1.0, 0.4, 0.95, 0.4, 0.05, 0.45, 0.1, 0.45, 0.1, 0.5, 0.05, 0.5, 0.15, 0.45, 0.2, 0.45, 0.2, 0.5, 0.15, 0.5, 0.25, 0.45, 0.3, 0.45, 0.3, 0.5, 0.25, 0.5, 0.35, 0.45, 0.4, 0.45, 0.4, 0.5, 0.35, 0.5, 0.4515, 0.45, 0.5, 0.45, 0.5, 0.5, 0.4515, 0.5, 0.55, 0.45, 0.6, 0.45, 0.6, 0.5, 0.55, 0.5, 0.65, 0.45, 0.7, 0.45, 0.7, 0.5, 0.65, 0.5, 0.75, 0.45, 0.8, 0.45, 0.8, 0.5, 0.75, 0.5, 0.85, 0.45, 0.9, 0.45, 0.9, 0.5, 0.85, 0.5, 0.95, 0.45, 1.0, 0.45, 1.0, 0.5, 0.95, 0.5, 0.05, 0.55, 0.1, 0.55, 0.1, 0.6, 0.05, 0.6, 0.15, 0.55, 0.2, 0.55, 0.2, 0.6, 0.15, 0.6, 0.25, 0.55, 0.3, 0.55, 0.3, 0.6, 0.25, 0.6, 0.35, 0.55, 0.4, 0.55, 0.4, 0.6, 0.35, 0.6, 0.4515, 0.55, 0.5, 0.55, 0.5, 0.6, 0.4515, 0.6, 0.55, 0.55, 0.6, 0.55, 0.6, 0.6, 0.55, 0.6, 0.65, 0.55, 0.7, 0.55, 0.7, 0.6, 0.65, 0.6, 0.75, 0.55, 0.8, 0.55, 0.8, 0.6, 0.75, 0.6, 0.85, 0.55, 0.9, 0.55, 0.9, 0.6, 0.85, 0.6, 0.95, 0.55, 1.0, 0.55, 1.0, 0.6, 0.95, 0.6, 0.05, 0.65, 0.1, 0.65, 0.1, 0.7, 0.05, 0.7, 0.15, 0.65, 0.2, 0.65, 0.2, 0.7, 0.15, 0.7, 0.25, 0.65, 0.3, 0.65, 0.3, 0.7, 0.25, 0.7, 0.35, 0.65, 0.4, 0.65, 0.4, 0.7, 0.35, 0.7, 0.4515, 0.65, 0.5, 0.65, 0.5, 0.7, 0.4515, 0.7, 0.55, 0.65, 0.6, 0.65, 0.6, 0.7, 0.55, 0.7, 0.65, 0.65, 0.7, 0.65, 0.7, 0.7, 0.65, 0.7, 0.75, 0.65, 0.8, 0.65, 0.8, 0.7, 0.75, 0.7, 0.85, 0.65, 0.9, 0.65, 0.9, 0.7, 0.85, 0.7, 0.95, 0.65, 1.0, 0.65, 1.0, 0.7, 0.95, 0.7, 0.05, 0.75, 0.1, 0.75, 0.1, 0.8, 0.05, 0.8, 0.15, 0.75, 0.2, 0.75, 0.2, 0.8, 0.15, 0.8, 0.25, 0.75, 0.3, 0.75, 0.3, 0.8, 0.25, 0.8, 0.35, 0.75, 0.4, 0.75, 0.4, 0.8, 0.35, 0.8, 0.4515, 0.75, 0.5, 0.75, 0.5, 0.8, 0.4515, 0.8, 0.55, 0.75, 0.6, 0.75, 0.6, 0.8, 0.55, 0.8, 0.65, 0.75, 0.7, 0.75, 0.7, 0.8, 0.65, 0.8, 0.75, 0.75, 0.8, 0.75, 0.8, 0.8, 0.75, 0.8, 0.85, 0.75, 0.9, 0.75, 0.9, 0.8, 0.85, 0.8, 0.95, 0.75, 1.0, 0.75, 1.0, 0.8, 0.95, 0.8, 0.05, 0.8498, 0.1, 0.8498, 0.1, 0.9, 0.05, 0.9, 0.15, 0.8498, 0.2, 0.8498, 0.2, 0.9, 0.15, 0.9, 0.25, 0.8498, 0.3, 0.8498, 0.3, 0.9, 0.25, 0.9, 0.35, 0.8498, 0.4, 0.8498, 0.4, 0.9, 0.35, 0.9, 0.4515, 0.8498, 0.5, 0.8498, 0.5, 0.9, 0.4515, 0.9, 0.55, 0.8498, 0.6, 0.8498, 0.6, 0.9, 0.55, 0.9, 0.65, 0.8498, 0.7, 0.8498, 0.7, 0.9, 0.65, 0.9, 0.75, 0.8498, 0.8, 0.8498, 0.8, 0.9, 0.75, 0.9, 0.85, 0.8498, 0.9, 0.8498, 0.9, 0.9, 0.85, 0.9, 0.95, 0.8498, 1.0, 0.8498, 1.0, 0.9, 0.95, 0.9, 0.05, 0.95, 0.1, 0.95, 0.1, 1.0, 0.05, 1.0, 0.15, 0.95, 0.2, 0.95, 0.2, 1.0, 0.15, 1.0, 0.25, 0.95, 0.3, 0.95, 0.3, 1.0, 0.25, 1.0, 0.35, 0.95, 0.4, 0.95, 0.4, 1.0, 0.35, 1.0, 0.4515, 0.95, 0.5, 0.95, 0.5, 1.0, 0.4515, 1.0, 0.55, 0.95, 0.6, 0.95, 0.6, 1.0, 0.55, 1.0, 0.65, 0.95, 0.7, 0.95, 0.7, 1.0, 0.65, 1.0, 0.75, 0.95, 0.8, 0.95, 0.8, 1.0, 0.75, 1.0, 0.85, 0.95, 0.9, 0.95, 0.9, 1.0, 0.85, 1.0, 0.95, 0.95, 1.0, 0.95, 1.0, 1.0, 0.95, 1.0, 0.95, 0.5, 1.0, 0.5, 1.0, 0.55, 0.95, 0.55, 0.85, 0.5, 0.9, 0.5, 0.9, 0.55, 0.85, 0.55, 0.75, 0.5, 0.8, 0.5, 0.8, 0.55, 0.75, 0.55, 0.65, 0.5, 0.7, 0.5, 0.7, 0.55, 0.65, 0.55, 0.55, 0.5, 0.6, 0.5, 0.6, 0.55, 0.55, 0.55, 0.4515, 0.5, 0.5, 0.5, 0.5, 0.55, 0.4515, 0.55, 0.35, 0.5, 0.4, 0.5, 0.4, 0.55, 0.35, 0.55, 0.25, 0.5, 0.3, 0.5, 0.3, 0.55, 0.25, 0.55, 0.15, 0.5, 0.2, 0.5, 0.2, 0.55, 0.15, 0.55, 0.05, 0.5, 0.1, 0.5, 0.1, 0.55, 0.05, 0.55, 0.95, 0.4, 1.0, 0.4, 1.0, 0.45, 0.95, 0.45, 0.85, 0.4, 0.9, 0.4, 0.9, 0.45, 0.85, 0.45, 0.75, 0.4, 0.8, 0.4, 0.8, 0.45, 0.75, 0.45, 0.65, 0.4, 0.7, 0.4, 0.7, 0.45, 0.65, 0.45, 0.55, 0.4, 0.6, 0.4, 0.6, 0.45, 0.55, 0.45, 0.4515, 0.4, 0.5, 0.4, 0.5, 0.45, 0.4515, 0.45, 0.35, 0.4, 0.4, 0.4, 0.4, 0.45, 0.35, 0.45, 0.25, 0.4, 0.3, 0.4, 0.3, 0.45, 0.25, 0.45, 0.15, 0.4, 0.2, 0.4, 0.2, 0.45, 0.15, 0.45, 0.05, 0.4, 0.1, 0.4, 0.1, 0.45, 0.05, 0.45, 0.95, 0.3, 1.0, 0.3, 1.0, 0.35, 0.95, 0.35, 0.85, 0.3, 0.9, 0.3, 0.9, 0.35, 0.85, 0.35, 0.75, 0.3, 0.8, 0.3, 0.8, 0.35, 0.75, 0.35, 0.65, 0.3, 0.7, 0.3, 0.7, 0.35, 0.65, 0.35, 0.55, 0.3, 0.6, 0.3, 0.6, 0.35, 0.55, 0.35, 0.4515, 0.3, 0.5, 0.3, 0.5, 0.35, 0.4515, 0.35, 0.35, 0.3, 0.4, 0.3, 0.4, 0.35, 0.35, 0.35, 0.25, 0.3, 0.3, 0.3, 0.3, 0.35, 0.25, 0.35, 0.15, 0.3, 0.2, 0.3, 0.2, 0.35, 0.15, 0.35, 0.05, 0.3, 0.1, 0.3, 0.1, 0.35, 0.05, 0.35, 0.95, 0.2, 1.0, 0.2, 1.0, 0.25, 0.95, 0.25, 0.85, 0.2, 0.9, 0.2, 0.9, 0.25, 0.85, 0.25, 0.75, 0.2, 0.8, 0.2, 0.8, 0.25, 0.75, 0.25, 0.65, 0.2, 0.7, 0.2, 0.7, 0.25, 0.65, 0.25, 0.55, 0.2, 0.6, 0.2, 0.6, 0.25, 0.55, 0.25, 0.4515, 0.2, 0.5, 0.2, 0.5, 0.25, 0.4515, 0.25, 0.35, 0.2, 0.4, 0.2, 0.4, 0.25, 0.35, 0.25, 0.25, 0.2, 0.3, 0.2, 0.3, 0.25, 0.25, 0.25, 0.15, 0.2, 0.2, 0.2, 0.2, 0.25, 0.15, 0.25, 0.05, 0.2, 0.1, 0.2, 0.1, 0.25, 0.05, 0.25, 0.95, 0.1, 1.0, 0.1, 1.0, 0.15, 0.95, 0.15, 0.85, 0.1, 0.9, 0.1, 0.9, 0.15, 0.85, 0.15, 0.75, 0.1, 0.8, 0.1, 0.8, 0.15, 0.75, 0.15, 0.65, 0.1, 0.7, 0.1, 0.7, 0.15, 0.65, 0.15, 0.55, 0.1, 0.6, 0.1, 0.6, 0.15, 0.55, 0.15, 0.4515, 0.1, 0.5, 0.1, 0.5, 0.15, 0.4515, 0.15, 0.35, 0.1, 0.4, 0.1, 0.4, 0.15, 0.35, 0.15, 0.25, 0.1, 0.3, 0.1, 0.3, 0.15, 0.25, 0.15, 0.15, 0.1, 0.2, 0.1, 0.2, 0.15, 0.15, 0.15, 0.05, 0.1, 0.1, 0.1, 0.1, 0.15, 0.05, 0.15, 0.95, 0.0, 1.0, 0.0, 1.0, 0.05, 0.95, 0.05, 0.85, 0.0, 0.9, 0.0, 0.9, 0.05, 0.85, 0.05, 0.75, 0.0, 0.8, 0.0, 0.8, 0.05, 0.75, 0.05, 0.65, 0.0, 0.7, 0.0, 0.7, 0.05, 0.65, 0.05, 0.55, 0.0, 0.6, 0.0, 0.6, 0.05, 0.55, 0.05, 0.4515, 0.0, 0.5, 0.0, 0.5, 0.05, 0.4515, 0.05, 0.35, 0.0, 0.4, 0.0, 0.4, 0.05, 0.35, 0.05, 0.25, 0.0, 0.3, 0.0, 0.3, 0.05, 0.25, 0.05, 0.15, 0.0, 0.2, 0.0, 0.2, 0.05, 0.15, 0.05, 0.05, 0.0, 0.1, 0.0, 0.1, 0.05, 0.05, 0.05, 0.95, 0.6, 1.0, 0.6, 1.0, 0.65, 0.95, 0.65, 0.85, 0.6, 0.9, 0.6, 0.9, 0.65, 0.85, 0.65, 0.75, 0.6, 0.8, 0.6, 0.8, 0.65, 0.75, 0.65, 0.65, 0.6, 0.7, 0.6, 0.7, 0.65, 0.65, 0.65, 0.55, 0.6, 0.6, 0.6, 0.6, 0.65, 0.55, 0.65, 0.4515, 0.6, 0.5, 0.6, 0.5, 0.65, 0.4515, 0.65, 0.35, 0.6, 0.4, 0.6, 0.4, 0.65, 0.35, 0.65, 0.25, 0.6, 0.3, 0.6, 0.3, 0.65, 0.25, 0.65, 0.15, 0.6, 0.2, 0.6, 0.2, 0.65, 0.15, 0.65, 0.05, 0.6, 0.1, 0.6, 0.1, 0.65, 0.05, 0.65, 0.95, 0.7, 1.0, 0.7, 1.0, 0.75, 0.95, 0.75, 0.85, 0.7, 0.9, 0.7, 0.9, 0.75, 0.85, 0.75, 0.75, 0.7, 0.8, 0.7, 0.8, 0.75, 0.75, 0.75, 0.65, 0.7, 0.7, 0.7, 0.7, 0.75, 0.65, 0.75, 0.55, 0.7, 0.6, 0.7, 0.6, 0.75, 0.55, 0.75, 0.4515, 0.7, 0.5, 0.7, 0.5, 0.75, 0.4515, 0.75, 0.35, 0.7, 0.4, 0.7, 0.4, 0.75, 0.35, 0.75, 0.25, 0.7, 0.3, 0.7, 0.3, 0.75, 0.25, 0.75, 0.15, 0.7, 0.2, 0.7, 0.2, 0.75, 0.15, 0.75, 0.05, 0.7, 0.1, 0.7, 0.1, 0.75, 0.05, 0.75, 0.95, 0.8, 1.0, 0.8, 1.0, 0.8498, 0.95, 0.8498, 0.85, 0.8, 0.9, 0.8, 0.9, 0.8498, 0.85, 0.8498, 0.75, 0.8, 0.8, 0.8, 0.8, 0.8498, 0.75, 0.8498, 0.65, 0.8, 0.7, 0.8, 0.7, 0.8498, 0.65, 0.8498, 0.55, 0.8, 0.6, 0.8, 0.6, 0.8498, 0.55, 0.8498, 0.4515, 0.8, 0.5, 0.8, 0.5, 0.8498, 0.4515, 0.8498, 0.35, 0.8, 0.4, 0.8, 0.4, 0.8498, 0.35, 0.8498, 0.25, 0.8, 0.3, 0.8, 0.3, 0.8498, 0.25, 0.8498, 0.15, 0.8, 0.2, 0.8, 0.2, 0.8498, 0.15, 0.8498, 0.05, 0.8, 0.1, 0.8, 0.1, 0.8498, 0.05, 0.8498, 0.95, 0.9, 1.0, 0.9, 1.0, 0.95, 0.95, 0.95, 0.85, 0.9, 0.9, 0.9, 0.9, 0.95, 0.85, 0.95, 0.75, 0.9, 0.8, 0.9, 0.8, 0.95, 0.75, 0.95, 0.65, 0.9, 0.7, 0.9, 0.7, 0.95, 0.65, 0.95, 0.55, 0.9, 0.6, 0.9, 0.6, 0.95, 0.55, 0.95, 0.4515, 0.9, 0.5, 0.9, 0.5, 0.95, 0.4515, 0.95, 0.35, 0.9, 0.4, 0.9, 0.4, 0.95, 0.35, 0.95, 0.25, 0.9, 0.3, 0.9, 0.3, 0.95, 0.25, 0.95, 0.15, 0.9, 0.2, 0.9, 0.2, 0.95, 0.15, 0.95, 0.05, 0.9, 0.1, 0.9, 0.1, 0.95, 0.05, 0.95, 0.9, 0.9, 0.95, 0.9, 0.95, 0.95, 0.9, 0.95, 0.9, 0.8, 0.95, 0.8, 0.95, 0.8498, 0.9, 0.8498, 0.9, 0.7, 0.95, 0.7, 0.95, 0.75, 0.9, 0.75, 0.9, 0.6, 0.95, 0.6, 0.95, 0.65, 0.9, 0.65, 0.9, 0.0, 0.95, 0.0, 0.95, 0.05, 0.9, 0.05, 0.9, 0.1, 0.95, 0.1, 0.95, 0.15, 0.9, 0.15, 0.9, 0.2, 0.95, 0.2, 0.95, 0.25, 0.9, 0.25, 0.9, 0.3, 0.95, 0.3, 0.95, 0.35, 0.9, 0.35, 0.9, 0.4, 0.95, 0.4, 0.95, 0.45, 0.9, 0.45, 0.9, 0.5, 0.95, 0.5, 0.95, 0.55, 0.9, 0.55, 0.9, 0.95, 0.95, 0.95, 0.95, 1.0, 0.9, 1.0, 0.9, 0.8498, 0.95, 0.8498, 0.95, 0.9, 0.9, 0.9, 0.9, 0.75, 0.95, 0.75, 0.95, 0.8, 0.9, 0.8, 0.9, 0.65, 0.95, 0.65, 0.95, 0.7, 0.9, 0.7, 0.9, 0.55, 0.95, 0.55, 0.95, 0.6, 0.9, 0.6, 0.9, 0.45, 0.95, 0.45, 0.95, 0.5, 0.9, 0.5, 0.9, 0.35, 0.95, 0.35, 0.95, 0.4, 0.9, 0.4, 0.9, 0.25, 0.95, 0.25, 0.95, 0.3, 0.9, 0.3, 0.9, 0.15, 0.95, 0.15, 0.95, 0.2, 0.9, 0.2, 0.9, 0.05, 0.95, 0.05, 0.95, 0.1, 0.9, 0.1, 0.8, 0.9, 0.85, 0.9, 0.85, 0.95, 0.8, 0.95, 0.8, 0.8, 0.85, 0.8, 0.85, 0.8498, 0.8, 0.8498, 0.8, 0.7, 0.85, 0.7, 0.85, 0.75, 0.8, 0.75, 0.8, 0.6, 0.85, 0.6, 0.85, 0.65, 0.8, 0.65, 0.8, 0.0, 0.85, 0.0, 0.85, 0.05, 0.8, 0.05, 0.8, 0.1, 0.85, 0.1, 0.85, 0.15, 0.8, 0.15, 0.8, 0.2, 0.85, 0.2, 0.85, 0.25, 0.8, 0.25, 0.8, 0.3, 0.85, 0.3, 0.85, 0.35, 0.8, 0.35, 0.8, 0.4, 0.85, 0.4, 0.85, 0.45, 0.8, 0.45, 0.8, 0.5, 0.85, 0.5, 0.85, 0.55, 0.8, 0.55, 0.8, 0.95, 0.85, 0.95, 0.85, 1.0, 0.8, 1.0, 0.8, 0.8498, 0.85, 0.8498, 0.85, 0.9, 0.8, 0.9, 0.8, 0.75, 0.85, 0.75, 0.85, 0.8, 0.8, 0.8, 0.8, 0.65, 0.85, 0.65, 0.85, 0.7, 0.8, 0.7, 0.8, 0.55, 0.85, 0.55, 0.85, 0.6, 0.8, 0.6, 0.8, 0.45, 0.85, 0.45, 0.85, 0.5, 0.8, 0.5, 0.8, 0.35, 0.85, 0.35, 0.85, 0.4, 0.8, 0.4, 0.8, 0.25, 0.85, 0.25, 0.85, 0.3, 0.8, 0.3, 0.8, 0.15, 0.85, 0.15, 0.85, 0.2, 0.8, 0.2, 0.8, 0.05, 0.85, 0.05, 0.85, 0.1, 0.8, 0.1, 0.7, 0.9, 0.75, 0.9, 0.75, 0.95, 0.7, 0.95, 0.7, 0.8, 0.75, 0.8, 0.75, 0.8498, 0.7, 0.8498, 0.7, 0.7, 0.75, 0.7, 0.75, 0.75, 0.7, 0.75, 0.7, 0.6, 0.75, 0.6, 0.75, 0.65, 0.7, 0.65, 0.7, 0.0, 0.75, 0.0, 0.75, 0.05, 0.7, 0.05, 0.7, 0.1, 0.75, 0.1, 0.75, 0.15, 0.7, 0.15, 0.7, 0.2, 0.75, 0.2, 0.75, 0.25, 0.7, 0.25, 0.7, 0.3, 0.75, 0.3, 0.75, 0.35, 0.7, 0.35, 0.7, 0.4, 0.75, 0.4, 0.75, 0.45, 0.7, 0.45, 0.7, 0.5, 0.75, 0.5, 0.75, 0.55, 0.7, 0.55, 0.7, 0.95, 0.75, 0.95, 0.75, 1.0, 0.7, 1.0, 0.7, 0.8498, 0.75, 0.8498, 0.75, 0.9, 0.7, 0.9, 0.7, 0.75, 0.75, 0.75, 0.75, 0.8, 0.7, 0.8, 0.7, 0.65, 0.75, 0.65, 0.75, 0.7, 0.7, 0.7, 0.7, 0.55, 0.75, 0.55, 0.75, 0.6, 0.7, 0.6, 0.7, 0.45, 0.75, 0.45, 0.75, 0.5, 0.7, 0.5, 0.7, 0.35, 0.75, 0.35, 0.75, 0.4, 0.7, 0.4, 0.7, 0.25, 0.75, 0.25, 0.75, 0.3, 0.7, 0.3, 0.7, 0.15, 0.75, 0.15, 0.75, 0.2, 0.7, 0.2, 0.7, 0.05, 0.75, 0.05, 0.75, 0.1, 0.7, 0.1, 0.6, 0.9, 0.65, 0.9, 0.65, 0.95, 0.6, 0.95, 0.6, 0.8, 0.65, 0.8, 0.65, 0.8498, 0.6, 0.8498, 0.6, 0.7, 0.65, 0.7, 0.65, 0.75, 0.6, 0.75, 0.6, 0.6, 0.65, 0.6, 0.65, 0.65, 0.6, 0.65, 0.6, 0.0, 0.65, 0.0, 0.65, 0.05, 0.6, 0.05, 0.6, 0.1, 0.65, 0.1, 0.65, 0.15, 0.6, 0.15, 0.6, 0.2, 0.65, 0.2, 0.65, 0.25, 0.6, 0.25, 0.6, 0.3, 0.65, 0.3, 0.65, 0.35, 0.6, 0.35, 0.6, 0.4, 0.65, 0.4, 0.65, 0.45, 0.6, 0.45, 0.6, 0.5, 0.65, 0.5, 0.65, 0.55, 0.6, 0.55, 0.6, 0.95, 0.65, 0.95, 0.65, 1.0, 0.6, 1.0, 0.6, 0.8498, 0.65, 0.8498, 0.65, 0.9, 0.6, 0.9, 0.6, 0.75, 0.65, 0.75, 0.65, 0.8, 0.6, 0.8, 0.6, 0.65, 0.65, 0.65, 0.65, 0.7, 0.6, 0.7, 0.6, 0.55, 0.65, 0.55, 0.65, 0.6, 0.6, 0.6, 0.6, 0.45, 0.65, 0.45, 0.65, 0.5, 0.6, 0.5, 0.6, 0.35, 0.65, 0.35, 0.65, 0.4, 0.6, 0.4, 0.6, 0.25, 0.65, 0.25, 0.65, 0.3, 0.6, 0.3, 0.6, 0.15, 0.65, 0.15, 0.65, 0.2, 0.6, 0.2, 0.6, 0.05, 0.65, 0.05, 0.65, 0.1, 0.6, 0.1, 0.5, 0.9, 0.55, 0.9, 0.55, 0.95, 0.5, 0.95, 0.5, 0.8, 0.55, 0.8, 0.55, 0.8498, 0.5, 0.8498, 0.5, 0.7, 0.55, 0.7, 0.55, 0.75, 0.5, 0.75, 0.5, 0.6, 0.55, 0.6, 0.55, 0.65, 0.5, 0.65, 0.5, 0.0, 0.55, 0.0, 0.55, 0.05, 0.5, 0.05, 0.5, 0.1, 0.55, 0.1, 0.55, 0.15, 0.5, 0.15, 0.5, 0.2, 0.55, 0.2, 0.55, 0.25, 0.5, 0.25, 0.5, 0.3, 0.55, 0.3, 0.55, 0.35, 0.5, 0.35, 0.5, 0.4, 0.55, 0.4, 0.55, 0.45, 0.5, 0.45, 0.5, 0.5, 0.55, 0.5, 0.55, 0.55, 0.5, 0.55, 0.5, 0.95, 0.55, 0.95, 0.55, 1.0, 0.5, 1.0, 0.5, 0.8498, 0.55, 0.8498, 0.55, 0.9, 0.5, 0.9, 0.5, 0.75, 0.55, 0.75, 0.55, 0.8, 0.5, 0.8, 0.5, 0.65, 0.55, 0.65, 0.55, 0.7, 0.5, 0.7, 0.5, 0.55, 0.55, 0.55, 0.55, 0.6, 0.5, 0.6, 0.5, 0.45, 0.55, 0.45, 0.55, 0.5, 0.5, 0.5, 0.5, 0.35, 0.55, 0.35, 0.55, 0.4, 0.5, 0.4, 0.5, 0.25, 0.55, 0.25, 0.55, 0.3, 0.5, 0.3, 0.5, 0.15, 0.55, 0.15, 0.55, 0.2, 0.5, 0.2, 0.5, 0.05, 0.55, 0.05, 0.55, 0.1, 0.5, 0.1, 0.4, 0.9, 0.4515, 0.9, 0.4515, 0.95, 0.4, 0.95, 0.4, 0.8, 0.4515, 0.8, 0.4515, 0.8498, 0.4, 0.8498, 0.4, 0.7, 0.4515, 0.7, 0.4515, 0.75, 0.4, 0.75, 0.4, 0.6, 0.4515, 0.6, 0.4515, 0.65, 0.4, 0.65, 0.4, 0.0, 0.4515, 0.0, 0.4515, 0.05, 0.4, 0.05, 0.4, 0.1, 0.4515, 0.1, 0.4515, 0.15, 0.4, 0.15, 0.4, 0.2, 0.4515, 0.2, 0.4515, 0.25, 0.4, 0.25, 0.4, 0.3, 0.4515, 0.3, 0.4515, 0.35, 0.4, 0.35, 0.4, 0.4, 0.4515, 0.4, 0.4515, 0.45, 0.4, 0.45, 0.4, 0.5, 0.4515, 0.5, 0.4515, 0.55, 0.4, 0.55, 0.4, 0.95, 0.4515, 0.95, 0.4515, 1.0, 0.4, 1.0, 0.4, 0.8498, 0.4515, 0.8498, 0.4515, 0.9, 0.4, 0.9, 0.4, 0.75, 0.4515, 0.75, 0.4515, 0.8, 0.4, 0.8, 0.4, 0.65, 0.4515, 0.65, 0.4515, 0.7, 0.4, 0.7, 0.4, 0.55, 0.4515, 0.55, 0.4515, 0.6, 0.4, 0.6, 0.4, 0.45, 0.4515, 0.45, 0.4515, 0.5, 0.4, 0.5, 0.4, 0.35, 0.4515, 0.35, 0.4515, 0.4, 0.4, 0.4, 0.4, 0.25, 0.4515, 0.25, 0.4515, 0.3, 0.4, 0.3, 0.4, 0.15, 0.4515, 0.15, 0.4515, 0.2, 0.4, 0.2, 0.4, 0.05, 0.4515, 0.05, 0.4515, 0.1, 0.4, 0.1, 0.3, 0.9, 0.35, 0.9, 0.35, 0.95, 0.3, 0.95, 0.3, 0.8, 0.35, 0.8, 0.35, 0.8498, 0.3, 0.8498, 0.3, 0.7, 0.35, 0.7, 0.35, 0.75, 0.3, 0.75, 0.3, 0.6, 0.35, 0.6, 0.35, 0.65, 0.3, 0.65, 0.3, 0.0, 0.35, 0.0, 0.35, 0.05, 0.3, 0.05, 0.3, 0.1, 0.35, 0.1, 0.35, 0.15, 0.3, 0.15, 0.3, 0.2, 0.35, 0.2, 0.35, 0.25, 0.3, 0.25, 0.3, 0.3, 0.35, 0.3, 0.35, 0.35, 0.3, 0.35, 0.3, 0.4, 0.35, 0.4, 0.35, 0.45, 0.3, 0.45, 0.3, 0.5, 0.35, 0.5, 0.35, 0.55, 0.3, 0.55, 0.3, 0.95, 0.35, 0.95, 0.35, 1.0, 0.3, 1.0, 0.3, 0.8498, 0.35, 0.8498, 0.35, 0.9, 0.3, 0.9, 0.3, 0.75, 0.35, 0.75, 0.35, 0.8, 0.3, 0.8, 0.3, 0.65, 0.35, 0.65, 0.35, 0.7, 0.3, 0.7, 0.3, 0.55, 0.35, 0.55, 0.35, 0.6, 0.3, 0.6, 0.3, 0.45, 0.35, 0.45, 0.35, 0.5, 0.3, 0.5, 0.3, 0.35, 0.35, 0.35, 0.35, 0.4, 0.3, 0.4, 0.3, 0.25, 0.35, 0.25, 0.35, 0.3, 0.3, 0.3, 0.3, 0.15, 0.35, 0.15, 0.35, 0.2, 0.3, 0.2, 0.3, 0.05, 0.35, 0.05, 0.35, 0.1, 0.3, 0.1, 0.2, 0.9, 0.25, 0.9, 0.25, 0.95, 0.2, 0.95, 0.2, 0.8, 0.25, 0.8, 0.25, 0.8498, 0.2, 0.8498, 0.2, 0.7, 0.25, 0.7, 0.25, 0.75, 0.2, 0.75, 0.2, 0.6, 0.25, 0.6, 0.25, 0.65, 0.2, 0.65, 0.2, 0.0, 0.25, 0.0, 0.25, 0.05, 0.2, 0.05, 0.2, 0.1, 0.25, 0.1, 0.25, 0.15, 0.2, 0.15, 0.2, 0.2, 0.25, 0.2, 0.25, 0.25, 0.2, 0.25, 0.2, 0.3, 0.25, 0.3, 0.25, 0.35, 0.2, 0.35, 0.2, 0.4, 0.25, 0.4, 0.25, 0.45, 0.2, 0.45, 0.2, 0.5, 0.25, 0.5, 0.25, 0.55, 0.2, 0.55, 0.2, 0.95, 0.25, 0.95, 0.25, 1.0, 0.2, 1.0, 0.2, 0.8498, 0.25, 0.8498, 0.25, 0.9, 0.2, 0.9, 0.2, 0.75, 0.25, 0.75, 0.25, 0.8, 0.2, 0.8, 0.2, 0.65, 0.25, 0.65, 0.25, 0.7, 0.2, 0.7, 0.2, 0.55, 0.25, 0.55, 0.25, 0.6, 0.2, 0.6, 0.2, 0.45, 0.25, 0.45, 0.25, 0.5, 0.2, 0.5, 0.2, 0.35, 0.25, 0.35, 0.25, 0.4, 0.2, 0.4, 0.2, 0.25, 0.25, 0.25, 0.25, 0.3, 0.2, 0.3, 0.2, 0.15, 0.25, 0.15, 0.25, 0.2, 0.2, 0.2, 0.2, 0.05, 0.25, 0.05, 0.25, 0.1, 0.2, 0.1, 0.1, 0.9, 0.15, 0.9, 0.15, 0.95, 0.1, 0.95, 0.1, 0.8, 0.15, 0.8, 0.15, 0.8498, 0.1, 0.8498, 0.1, 0.7, 0.15, 0.7, 0.15, 0.75, 0.1, 0.75, 0.1, 0.6, 0.15, 0.6, 0.15, 0.65, 0.1, 0.65, 0.1, 0.0, 0.15, 0.0, 0.15, 0.05, 0.1, 0.05, 0.1, 0.1, 0.15, 0.1, 0.15, 0.15, 0.1, 0.15, 0.1, 0.2, 0.15, 0.2, 0.15, 0.25, 0.1, 0.25, 0.1, 0.3, 0.15, 0.3, 0.15, 0.35, 0.1, 0.35, 0.1, 0.4, 0.15, 0.4, 0.15, 0.45, 0.1, 0.45, 0.1, 0.5, 0.15, 0.5, 0.15, 0.55, 0.1, 0.55, 0.1, 0.95, 0.15, 0.95, 0.15, 1.0, 0.1, 1.0, 0.1, 0.8498, 0.15, 0.8498, 0.15, 0.9, 0.1, 0.9, 0.1, 0.75, 0.15, 0.75, 0.15, 0.8, 0.1, 0.8, 0.1, 0.65, 0.15, 0.65, 0.15, 0.7, 0.1, 0.7, 0.1, 0.55, 0.15, 0.55, 0.15, 0.6, 0.1, 0.6, 0.1, 0.45, 0.15, 0.45, 0.15, 0.5, 0.1, 0.5, 0.1, 0.35, 0.15, 0.35, 0.15, 0.4, 0.1, 0.4, 0.1, 0.25, 0.15, 0.25, 0.15, 0.3, 0.1, 0.3, 0.1, 0.15, 0.15, 0.15, 0.15, 0.2, 0.1, 0.2, 0.1, 0.05, 0.15, 0.05, 0.15, 0.1, 0.1, 0.1, 0.0, 0.9, 0.05, 0.9, 0.05, 0.95, 0.0, 0.95, 0.0, 0.8, 0.05, 0.8, 0.05, 0.8498, 0.0, 0.8498, 0.0, 0.7, 0.05, 0.7, 0.05, 0.75, 0.0, 0.75, 0.0, 0.6, 0.05, 0.6, 0.05, 0.65, 0.0, 0.65, 0.0, 0.0, 0.05, 0.0, 0.05, 0.05, 0.0, 0.05, 0.0, 0.1, 0.05, 0.1, 0.05, 0.15, 0.0, 0.15, 0.0, 0.2, 0.05, 0.2, 0.05, 0.25, 0.0, 0.25, 0.0, 0.3, 0.05, 0.3, 0.05, 0.35, 0.0, 0.35, 0.0, 0.4, 0.05, 0.4, 0.05, 0.45, 0.0, 0.45, 0.0, 0.5, 0.05, 0.5, 0.05, 0.55, 0.0, 0.55, 0.0, 0.95, 0.05, 0.95, 0.05, 1.0, 0.0, 1.0, 0.0, 0.8498, 0.05, 0.8498, 0.05, 0.9, 0.0, 0.9, 0.0, 0.75, 0.05, 0.75, 0.05, 0.8, 0.0, 0.8, 0.0, 0.65, 0.05, 0.65, 0.05, 0.7, 0.0, 0.7, 0.0, 0.55, 0.05, 0.55, 0.05, 0.6, 0.0, 0.6, 0.0, 0.45, 0.05, 0.45, 0.05, 0.5, 0.0, 0.5, 0.0, 0.35, 0.05, 0.35, 0.05, 0.4, 0.0, 0.4, 0.0, 0.25, 0.05, 0.25, 0.05, 0.3, 0.0, 0.3, 0.0, 0.15, 0.05, 0.15, 0.05, 0.2, 0.0, 0.2, 0.0, 0.05, 0.05, 0.05, 0.05, 0.1, 0.0, 0.1])
me_x.materials.append(mat_x)
me_x.update()

# ---- objects
ob_x = bpy.data.objects.new('Сетка', me_x)

# ---- transforms, parenting, visibility, modifiers, constraints
ob_x.location = (0.0, 0.0, 0.0)
_m = ob_x.modifiers.new('GeometryNodes', 'NODES')
_m.node_group = ng_geometry_nodes
_m = ob_x.modifiers.new('Объёмность', 'SOLIDIFY')
_m.thickness = 0.25

# ---- collection membership
col_collection.objects.link(ob_x)

# ---- scene / render settings (as saved in the file)
scene.frame_start = 1; scene.frame_end = 250; scene.frame_set(1)
scene.render.engine = 'BLENDER_EEVEE_NEXT'
scene.cycles.sampling_pattern = 'TABULATED_SOBOL'
scene.cycles.use_light_tree = False
scene.view_settings.view_transform = 'Filmic'
bpy.context.view_layer.update()

# ---- added for rendering (the .blend has no active camera and no usable light): camera, sun
cam_auto = bpy.data.cameras.new('AutoCamera')
cam_auto.lens = 50.0
cam_auto.sensor_width = 36.0
cam_auto.clip_end = 1305.63
ob_auto_camera = bpy.data.objects.new('AutoCamera', cam_auto)
scene.collection.objects.link(ob_auto_camera)
ob_auto_camera.location = (74.3996, -89.2922, 66.674)
ob_auto_camera.rotation_euler = (1.09748, -7.21219e-08, 0.694738)
scene.camera = ob_auto_camera
light_auto_sun = bpy.data.lights.new('AutoSun', 'SUN')
light_auto_sun.energy = 3.0
light_auto_sun.angle = 0.0523599
ob_auto_sun = bpy.data.objects.new('AutoSun', light_auto_sun)
scene.collection.objects.link(ob_auto_sun)
ob_auto_sun.rotation_euler = (0.872665, 0.174533, 0.523599)
bpy.context.view_layer.update()
